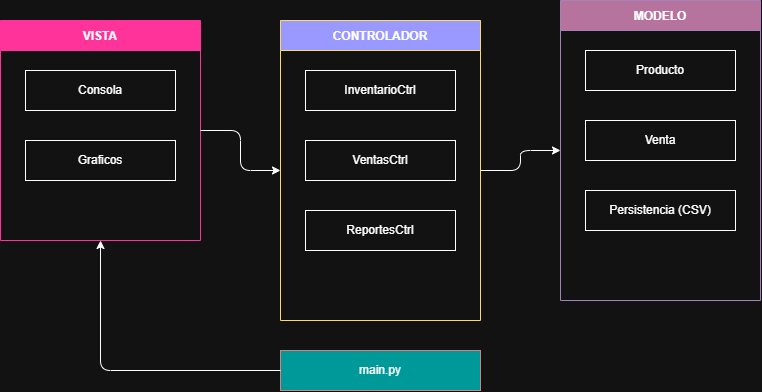

The diagram above was exported from draw.io. Its source (the exported page's mxGraphModel, read from the mxfile embedded in the PNG):
<mxGraphModel dx="953" dy="386" grid="1" gridSize="10" guides="1" tooltips="1" connect="1" arrows="1" fold="1" page="1" pageScale="1" pageWidth="827" pageHeight="1169" math="0" shadow="0">
  <root>
    <mxCell id="0" />
    <mxCell id="1" parent="0" />
    <mxCell id="-DPeZAY8Tzv9PjpeY32X-1" parent="1" style="swimlane;startSize=30;fillColor=light-dark(#6C8EBF,#FF3399);strokeColor=light-dark(#6C8EBF,#FF3399);" value="VISTA" vertex="1">
      <mxGeometry height="220" width="200" x="40" y="40" as="geometry" />
    </mxCell>
    <mxCell id="-DPeZAY8Tzv9PjpeY32X-2" parent="-DPeZAY8Tzv9PjpeY32X-1" style="rounded=0;whiteSpace=wrap;html=1;" value="Consola" vertex="1">
      <mxGeometry height="40" width="150" x="25" y="50" as="geometry" />
    </mxCell>
    <mxCell id="-DPeZAY8Tzv9PjpeY32X-3" parent="-DPeZAY8Tzv9PjpeY32X-1" style="rounded=0;whiteSpace=wrap;html=1;" value="Graficos" vertex="1">
      <mxGeometry height="40" width="150" x="25" y="120" as="geometry" />
    </mxCell>
    <mxCell id="-DPeZAY8Tzv9PjpeY32X-4" parent="1" style="swimlane;startSize=30;fillColor=light-dark(#D5E8D4,#9999FF);strokeColor=light-dark(#82B366,#FFD966);" value="CONTROLADOR" vertex="1">
      <mxGeometry height="300" width="200" x="320" y="40" as="geometry" />
    </mxCell>
    <mxCell id="-DPeZAY8Tzv9PjpeY32X-5" parent="-DPeZAY8Tzv9PjpeY32X-4" style="rounded=0;whiteSpace=wrap;html=1;" value="InventarioCtrl" vertex="1">
      <mxGeometry height="40" width="150" x="25" y="50" as="geometry" />
    </mxCell>
    <mxCell id="-DPeZAY8Tzv9PjpeY32X-6" parent="-DPeZAY8Tzv9PjpeY32X-4" style="rounded=0;whiteSpace=wrap;html=1;" value="VentasCtrl" vertex="1">
      <mxGeometry height="40" width="150" x="25" y="120" as="geometry" />
    </mxCell>
    <mxCell id="-DPeZAY8Tzv9PjpeY32X-7" parent="-DPeZAY8Tzv9PjpeY32X-4" style="rounded=0;whiteSpace=wrap;html=1;" value="ReportesCtrl" vertex="1">
      <mxGeometry height="40" width="150" x="25" y="190" as="geometry" />
    </mxCell>
    <mxCell id="-DPeZAY8Tzv9PjpeY32X-8" parent="1" style="swimlane;startSize=30;fillColor=light-dark(#FFE6CC,#B5739D);strokeColor=light-dark(#D79B00,#A680B8);" value="MODELO" vertex="1">
      <mxGeometry height="300" width="200" x="600" y="20" as="geometry" />
    </mxCell>
    <mxCell id="-DPeZAY8Tzv9PjpeY32X-9" parent="-DPeZAY8Tzv9PjpeY32X-8" style="rounded=0;whiteSpace=wrap;html=1;" value="Producto" vertex="1">
      <mxGeometry height="40" width="150" x="25" y="50" as="geometry" />
    </mxCell>
    <mxCell id="-DPeZAY8Tzv9PjpeY32X-10" parent="-DPeZAY8Tzv9PjpeY32X-8" style="rounded=0;whiteSpace=wrap;html=1;" value="Venta" vertex="1">
      <mxGeometry height="40" width="150" x="25" y="120" as="geometry" />
    </mxCell>
    <mxCell id="-DPeZAY8Tzv9PjpeY32X-11" parent="-DPeZAY8Tzv9PjpeY32X-8" style="rounded=0;whiteSpace=wrap;html=1;" value="Persistencia (CSV)" vertex="1">
      <mxGeometry height="40" width="150" x="25" y="190" as="geometry" />
    </mxCell>
    <mxCell id="-DPeZAY8Tzv9PjpeY32X-12" parent="1" style="rounded=0;whiteSpace=wrap;html=1;fillColor=light-dark(#F8CECC,#009999);strokeColor=#b85450;" value="main.py" vertex="1">
      <mxGeometry height="40" width="200" x="320" y="370" as="geometry" />
    </mxCell>
    <mxCell id="-DPeZAY8Tzv9PjpeY32X-13" edge="1" parent="1" source="-DPeZAY8Tzv9PjpeY32X-12" style="edgeStyle=orthogonalEdgeStyle;html=1;" target="-DPeZAY8Tzv9PjpeY32X-1">
      <mxGeometry relative="1" as="geometry" />
    </mxCell>
    <mxCell id="-DPeZAY8Tzv9PjpeY32X-14" edge="1" parent="1" source="-DPeZAY8Tzv9PjpeY32X-1" style="edgeStyle=orthogonalEdgeStyle;html=1;" target="-DPeZAY8Tzv9PjpeY32X-4">
      <mxGeometry relative="1" as="geometry" />
    </mxCell>
    <mxCell id="-DPeZAY8Tzv9PjpeY32X-15" edge="1" parent="1" source="-DPeZAY8Tzv9PjpeY32X-4" style="edgeStyle=orthogonalEdgeStyle;html=1;" target="-DPeZAY8Tzv9PjpeY32X-8">
      <mxGeometry relative="1" as="geometry" />
    </mxCell>
  </root>
</mxGraphModel>